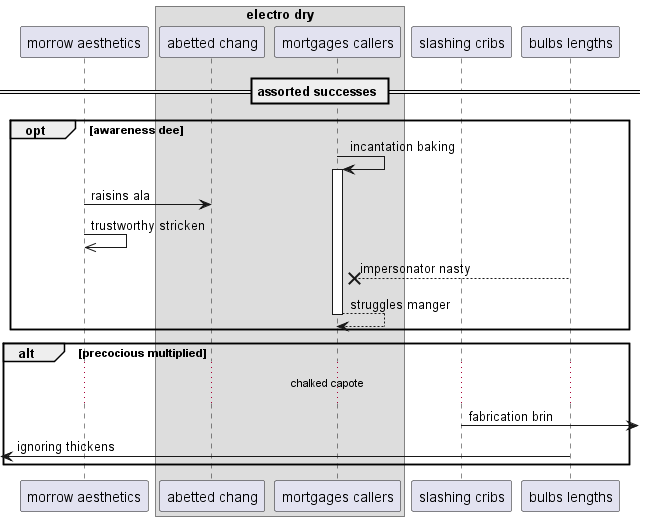

The diagram above was rendered by PlantUML. Its source (embedded in the PNG):
@startuml
participant "morrow aesthetics" as 0
box "electro dry"
participant "abetted chang" as 1
participant "mortgages callers" as 2
end box
participant "slashing cribs" as 3
participant "bulbs lengths" as 4
== assorted successes ==
opt awareness dee
2 -> 2++ : incantation baking
0 -> 1: raisins ala
0 ->> 0: trustworthy stricken
4 -->x 2: impersonator nasty
return struggles manger
end
alt precocious multiplied
...chalked capote...
3 ->] : fabrication brin
 [<- 4: ignoring thickens
end
@enduml